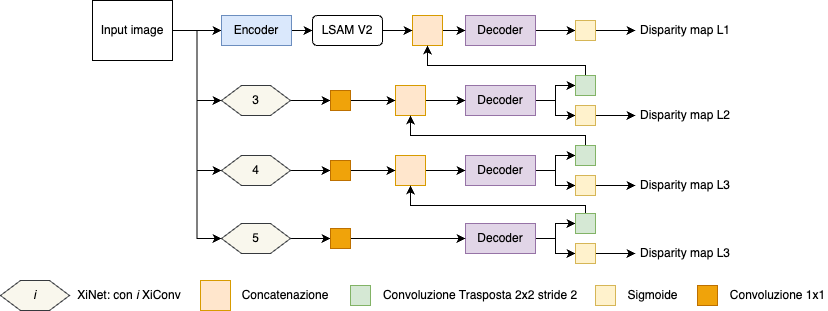

The diagram above was exported from draw.io. Its source (the exported page's mxGraphModel, read from the mxfile embedded in the PNG):
<mxGraphModel dx="1466" dy="843" grid="1" gridSize="10" guides="1" tooltips="1" connect="1" arrows="1" fold="1" page="1" pageScale="1" pageWidth="827" pageHeight="1169" math="0" shadow="0">
  <root>
    <mxCell id="0" />
    <mxCell id="1" parent="0" />
    <mxCell id="2" style="edgeStyle=orthogonalEdgeStyle;rounded=0;orthogonalLoop=1;jettySize=auto;html=1;exitX=1;exitY=0.5;exitDx=0;exitDy=0;entryX=0;entryY=0.5;entryDx=0;entryDy=0;" edge="1" source="3" target="30" parent="1">
      <mxGeometry relative="1" as="geometry" />
    </mxCell>
    <mxCell id="3" value="Decoder" style="rounded=0;whiteSpace=wrap;html=1;fillColor=#e1d5e7;strokeColor=#9673a6;" vertex="1" parent="1">
      <mxGeometry x="465" y="2555" width="70" height="30" as="geometry" />
    </mxCell>
    <mxCell id="4" style="edgeStyle=orthogonalEdgeStyle;rounded=0;orthogonalLoop=1;jettySize=auto;html=1;exitX=1;exitY=0.5;exitDx=0;exitDy=0;entryX=0;entryY=0.5;entryDx=0;entryDy=0;" edge="1" source="8" target="43" parent="1">
      <mxGeometry relative="1" as="geometry">
        <mxPoint x="221" y="2570" as="targetPoint" />
      </mxGeometry>
    </mxCell>
    <mxCell id="5" style="edgeStyle=orthogonalEdgeStyle;rounded=0;orthogonalLoop=1;jettySize=auto;html=1;exitX=1;exitY=0.5;exitDx=0;exitDy=0;entryX=0;entryY=0.5;entryDx=0;entryDy=0;" edge="1" source="8" target="35" parent="1">
      <mxGeometry relative="1" as="geometry" />
    </mxCell>
    <mxCell id="6" style="edgeStyle=orthogonalEdgeStyle;rounded=0;orthogonalLoop=1;jettySize=auto;html=1;exitX=1;exitY=0.5;exitDx=0;exitDy=0;entryX=0;entryY=0.5;entryDx=0;entryDy=0;" edge="1" source="8" target="39" parent="1">
      <mxGeometry relative="1" as="geometry" />
    </mxCell>
    <mxCell id="7" style="edgeStyle=orthogonalEdgeStyle;rounded=0;orthogonalLoop=1;jettySize=auto;html=1;exitX=1;exitY=0.5;exitDx=0;exitDy=0;entryX=0;entryY=0.5;entryDx=0;entryDy=0;" edge="1" source="8" target="53" parent="1">
      <mxGeometry relative="1" as="geometry" />
    </mxCell>
    <mxCell id="8" value="Input image" style="rounded=0;whiteSpace=wrap;html=1;" vertex="1" parent="1">
      <mxGeometry x="92" y="2540" width="80" height="60" as="geometry" />
    </mxCell>
    <mxCell id="9" style="edgeStyle=orthogonalEdgeStyle;rounded=0;orthogonalLoop=1;jettySize=auto;html=1;exitX=1;exitY=0.5;exitDx=0;exitDy=0;entryX=0;entryY=0.5;entryDx=0;entryDy=0;" edge="1" source="10" target="3" parent="1">
      <mxGeometry relative="1" as="geometry" />
    </mxCell>
    <mxCell id="10" value="" style="rounded=0;whiteSpace=wrap;html=1;fillColor=#ffe6cc;strokeColor=#d79b00;" vertex="1" parent="1">
      <mxGeometry x="412" y="2555" width="30" height="30" as="geometry" />
    </mxCell>
    <mxCell id="11" style="edgeStyle=orthogonalEdgeStyle;rounded=0;orthogonalLoop=1;jettySize=auto;html=1;exitX=1;exitY=0.5;exitDx=0;exitDy=0;entryX=0;entryY=0.5;entryDx=0;entryDy=0;" edge="1" source="13" target="28" parent="1">
      <mxGeometry relative="1" as="geometry" />
    </mxCell>
    <mxCell id="12" style="edgeStyle=orthogonalEdgeStyle;rounded=0;orthogonalLoop=1;jettySize=auto;html=1;exitX=1;exitY=0.5;exitDx=0;exitDy=0;entryX=0;entryY=0.5;entryDx=0;entryDy=0;" edge="1" source="13" target="26" parent="1">
      <mxGeometry relative="1" as="geometry" />
    </mxCell>
    <mxCell id="13" value="Decoder" style="rounded=0;whiteSpace=wrap;html=1;fillColor=#e1d5e7;strokeColor=#9673a6;" vertex="1" parent="1">
      <mxGeometry x="465" y="2625" width="70" height="30" as="geometry" />
    </mxCell>
    <mxCell id="14" style="edgeStyle=orthogonalEdgeStyle;rounded=0;orthogonalLoop=1;jettySize=auto;html=1;exitX=1;exitY=0.5;exitDx=0;exitDy=0;entryX=0;entryY=0.5;entryDx=0;entryDy=0;" edge="1" source="15" target="13" parent="1">
      <mxGeometry relative="1" as="geometry" />
    </mxCell>
    <mxCell id="15" value="" style="rounded=0;whiteSpace=wrap;html=1;fillColor=#ffe6cc;strokeColor=#d79b00;" vertex="1" parent="1">
      <mxGeometry x="395" y="2625" width="30" height="30" as="geometry" />
    </mxCell>
    <mxCell id="16" style="edgeStyle=orthogonalEdgeStyle;rounded=0;orthogonalLoop=1;jettySize=auto;html=1;exitX=1;exitY=0.5;exitDx=0;exitDy=0;entryX=0;entryY=0.5;entryDx=0;entryDy=0;" edge="1" source="18" target="24" parent="1">
      <mxGeometry relative="1" as="geometry" />
    </mxCell>
    <mxCell id="17" style="edgeStyle=orthogonalEdgeStyle;rounded=0;orthogonalLoop=1;jettySize=auto;html=1;exitX=1;exitY=0.5;exitDx=0;exitDy=0;entryX=0;entryY=0.5;entryDx=0;entryDy=0;" edge="1" source="18" target="22" parent="1">
      <mxGeometry relative="1" as="geometry" />
    </mxCell>
    <mxCell id="18" value="Decoder" style="rounded=0;whiteSpace=wrap;html=1;fillColor=#e1d5e7;strokeColor=#9673a6;" vertex="1" parent="1">
      <mxGeometry x="465" y="2695" width="70" height="30" as="geometry" />
    </mxCell>
    <mxCell id="19" style="edgeStyle=orthogonalEdgeStyle;rounded=0;orthogonalLoop=1;jettySize=auto;html=1;exitX=1;exitY=0.5;exitDx=0;exitDy=0;entryX=0;entryY=0.5;entryDx=0;entryDy=0;" edge="1" source="20" target="18" parent="1">
      <mxGeometry relative="1" as="geometry" />
    </mxCell>
    <mxCell id="20" value="" style="rounded=0;whiteSpace=wrap;html=1;fillColor=#ffe6cc;strokeColor=#d79b00;" vertex="1" parent="1">
      <mxGeometry x="395" y="2695" width="30" height="30" as="geometry" />
    </mxCell>
    <mxCell id="21" style="edgeStyle=orthogonalEdgeStyle;rounded=0;orthogonalLoop=1;jettySize=auto;html=1;exitX=0.5;exitY=0;exitDx=0;exitDy=0;entryX=0.5;entryY=1;entryDx=0;entryDy=0;" edge="1" source="22" target="15" parent="1">
      <mxGeometry relative="1" as="geometry">
        <Array as="points">
          <mxPoint x="585" y="2675" />
          <mxPoint x="410" y="2675" />
        </Array>
      </mxGeometry>
    </mxCell>
    <mxCell id="22" value="" style="whiteSpace=wrap;html=1;aspect=fixed;fillColor=#d5e8d4;strokeColor=#82b366;" vertex="1" parent="1">
      <mxGeometry x="575" y="2685" width="20" height="20" as="geometry" />
    </mxCell>
    <mxCell id="23" style="edgeStyle=orthogonalEdgeStyle;rounded=0;orthogonalLoop=1;jettySize=auto;html=1;exitX=1;exitY=0.5;exitDx=0;exitDy=0;entryX=0;entryY=0.5;entryDx=0;entryDy=0;" edge="1" source="24" target="33" parent="1">
      <mxGeometry relative="1" as="geometry" />
    </mxCell>
    <mxCell id="24" value="" style="whiteSpace=wrap;html=1;aspect=fixed;fillColor=#fff2cc;strokeColor=#d6b656;" vertex="1" parent="1">
      <mxGeometry x="575" y="2715" width="20" height="20" as="geometry" />
    </mxCell>
    <mxCell id="25" style="edgeStyle=orthogonalEdgeStyle;rounded=0;orthogonalLoop=1;jettySize=auto;html=1;exitX=0.5;exitY=0;exitDx=0;exitDy=0;entryX=0.5;entryY=1;entryDx=0;entryDy=0;" edge="1" source="26" target="10" parent="1">
      <mxGeometry relative="1" as="geometry">
        <Array as="points">
          <mxPoint x="585" y="2605" />
          <mxPoint x="427" y="2605" />
        </Array>
      </mxGeometry>
    </mxCell>
    <mxCell id="26" value="" style="whiteSpace=wrap;html=1;aspect=fixed;fillColor=#d5e8d4;strokeColor=#82b366;" vertex="1" parent="1">
      <mxGeometry x="575" y="2615" width="20" height="20" as="geometry" />
    </mxCell>
    <mxCell id="27" style="edgeStyle=orthogonalEdgeStyle;rounded=0;orthogonalLoop=1;jettySize=auto;html=1;exitX=1;exitY=0.5;exitDx=0;exitDy=0;entryX=0;entryY=0.5;entryDx=0;entryDy=0;" edge="1" source="28" target="32" parent="1">
      <mxGeometry relative="1" as="geometry" />
    </mxCell>
    <mxCell id="28" value="" style="whiteSpace=wrap;html=1;aspect=fixed;fillColor=#fff2cc;strokeColor=#d6b656;" vertex="1" parent="1">
      <mxGeometry x="575" y="2645" width="20" height="20" as="geometry" />
    </mxCell>
    <mxCell id="29" style="edgeStyle=orthogonalEdgeStyle;rounded=0;orthogonalLoop=1;jettySize=auto;html=1;exitX=1;exitY=0.5;exitDx=0;exitDy=0;entryX=0;entryY=0.5;entryDx=0;entryDy=0;" edge="1" source="30" target="31" parent="1">
      <mxGeometry relative="1" as="geometry" />
    </mxCell>
    <mxCell id="30" value="" style="whiteSpace=wrap;html=1;aspect=fixed;fillColor=#fff2cc;strokeColor=#d6b656;" vertex="1" parent="1">
      <mxGeometry x="575" y="2560" width="20" height="20" as="geometry" />
    </mxCell>
    <mxCell id="31" value="Disparity map L1" style="text;html=1;align=center;verticalAlign=middle;whiteSpace=wrap;rounded=0;" vertex="1" parent="1">
      <mxGeometry x="635" y="2555" width="100" height="30" as="geometry" />
    </mxCell>
    <mxCell id="32" value="Disparity map L2" style="text;html=1;align=center;verticalAlign=middle;whiteSpace=wrap;rounded=0;" vertex="1" parent="1">
      <mxGeometry x="635" y="2640" width="100" height="30" as="geometry" />
    </mxCell>
    <mxCell id="33" value="Disparity map L3" style="text;html=1;align=center;verticalAlign=middle;whiteSpace=wrap;rounded=0;" vertex="1" parent="1">
      <mxGeometry x="635" y="2710" width="100" height="30" as="geometry" />
    </mxCell>
    <mxCell id="34" style="edgeStyle=orthogonalEdgeStyle;rounded=0;orthogonalLoop=1;jettySize=auto;html=1;exitX=1;exitY=0.5;exitDx=0;exitDy=0;entryX=0;entryY=0.5;entryDx=0;entryDy=0;" edge="1" source="35" target="37" parent="1">
      <mxGeometry relative="1" as="geometry" />
    </mxCell>
    <mxCell id="35" value="3" style="shape=hexagon;perimeter=hexagonPerimeter2;whiteSpace=wrap;html=1;fixedSize=1;fillColor=#f9f7ed;strokeColor=#36393d;" vertex="1" parent="1">
      <mxGeometry x="221" y="2625" width="69" height="30" as="geometry" />
    </mxCell>
    <mxCell id="36" style="edgeStyle=orthogonalEdgeStyle;rounded=0;orthogonalLoop=1;jettySize=auto;html=1;exitX=1;exitY=0.5;exitDx=0;exitDy=0;entryX=0;entryY=0.5;entryDx=0;entryDy=0;" edge="1" source="37" target="15" parent="1">
      <mxGeometry relative="1" as="geometry" />
    </mxCell>
    <mxCell id="37" value="" style="whiteSpace=wrap;html=1;aspect=fixed;fillColor=#f0a30a;strokeColor=#BD7000;fontColor=#000000;" vertex="1" parent="1">
      <mxGeometry x="330" y="2630" width="20" height="20" as="geometry" />
    </mxCell>
    <mxCell id="38" style="edgeStyle=orthogonalEdgeStyle;rounded=0;orthogonalLoop=1;jettySize=auto;html=1;exitX=1;exitY=0.5;exitDx=0;exitDy=0;entryX=0;entryY=0.5;entryDx=0;entryDy=0;" edge="1" source="39" target="41" parent="1">
      <mxGeometry relative="1" as="geometry" />
    </mxCell>
    <mxCell id="39" value="4" style="shape=hexagon;perimeter=hexagonPerimeter2;whiteSpace=wrap;html=1;fixedSize=1;fillColor=#f9f7ed;strokeColor=#36393d;" vertex="1" parent="1">
      <mxGeometry x="221" y="2695" width="69" height="30" as="geometry" />
    </mxCell>
    <mxCell id="40" style="edgeStyle=orthogonalEdgeStyle;rounded=0;orthogonalLoop=1;jettySize=auto;html=1;exitX=1;exitY=0.5;exitDx=0;exitDy=0;entryX=0;entryY=0.5;entryDx=0;entryDy=0;" edge="1" source="41" target="20" parent="1">
      <mxGeometry relative="1" as="geometry" />
    </mxCell>
    <mxCell id="41" value="" style="whiteSpace=wrap;html=1;aspect=fixed;fillColor=#f0a30a;strokeColor=#BD7000;fontColor=#000000;" vertex="1" parent="1">
      <mxGeometry x="330" y="2700" width="20" height="20" as="geometry" />
    </mxCell>
    <mxCell id="42" style="edgeStyle=orthogonalEdgeStyle;rounded=0;orthogonalLoop=1;jettySize=auto;html=1;exitX=1;exitY=0.5;exitDx=0;exitDy=0;entryX=0;entryY=0.5;entryDx=0;entryDy=0;" edge="1" source="43" target="67" parent="1">
      <mxGeometry relative="1" as="geometry" />
    </mxCell>
    <mxCell id="43" value="Encoder" style="rounded=0;whiteSpace=wrap;html=1;fillColor=#dae8fc;strokeColor=#6c8ebf;" vertex="1" parent="1">
      <mxGeometry x="221" y="2555" width="70" height="30" as="geometry" />
    </mxCell>
    <mxCell id="44" style="edgeStyle=orthogonalEdgeStyle;rounded=0;orthogonalLoop=1;jettySize=auto;html=1;exitX=1;exitY=0.5;exitDx=0;exitDy=0;entryX=0;entryY=0.5;entryDx=0;entryDy=0;" edge="1" source="46" target="50" parent="1">
      <mxGeometry relative="1" as="geometry" />
    </mxCell>
    <mxCell id="45" style="edgeStyle=orthogonalEdgeStyle;rounded=0;orthogonalLoop=1;jettySize=auto;html=1;exitX=1;exitY=0.5;exitDx=0;exitDy=0;entryX=0;entryY=0.5;entryDx=0;entryDy=0;" edge="1" source="46" target="48" parent="1">
      <mxGeometry relative="1" as="geometry" />
    </mxCell>
    <mxCell id="46" value="Decoder" style="rounded=0;whiteSpace=wrap;html=1;fillColor=#e1d5e7;strokeColor=#9673a6;" vertex="1" parent="1">
      <mxGeometry x="465" y="2763" width="70" height="30" as="geometry" />
    </mxCell>
    <mxCell id="47" style="edgeStyle=orthogonalEdgeStyle;rounded=0;orthogonalLoop=1;jettySize=auto;html=1;exitX=0.5;exitY=0;exitDx=0;exitDy=0;entryX=0.5;entryY=1;entryDx=0;entryDy=0;" edge="1" source="48" target="20" parent="1">
      <mxGeometry relative="1" as="geometry">
        <Array as="points">
          <mxPoint x="585" y="2745" />
          <mxPoint x="410" y="2745" />
        </Array>
      </mxGeometry>
    </mxCell>
    <mxCell id="48" value="" style="whiteSpace=wrap;html=1;aspect=fixed;fillColor=#d5e8d4;strokeColor=#82b366;" vertex="1" parent="1">
      <mxGeometry x="575" y="2753" width="20" height="20" as="geometry" />
    </mxCell>
    <mxCell id="49" style="edgeStyle=orthogonalEdgeStyle;rounded=0;orthogonalLoop=1;jettySize=auto;html=1;exitX=1;exitY=0.5;exitDx=0;exitDy=0;entryX=0;entryY=0.5;entryDx=0;entryDy=0;" edge="1" source="50" target="51" parent="1">
      <mxGeometry relative="1" as="geometry" />
    </mxCell>
    <mxCell id="50" value="" style="whiteSpace=wrap;html=1;aspect=fixed;fillColor=#fff2cc;strokeColor=#d6b656;" vertex="1" parent="1">
      <mxGeometry x="575" y="2783" width="20" height="20" as="geometry" />
    </mxCell>
    <mxCell id="51" value="Disparity map L3" style="text;html=1;align=center;verticalAlign=middle;whiteSpace=wrap;rounded=0;" vertex="1" parent="1">
      <mxGeometry x="635" y="2778" width="100" height="30" as="geometry" />
    </mxCell>
    <mxCell id="52" style="edgeStyle=orthogonalEdgeStyle;rounded=0;orthogonalLoop=1;jettySize=auto;html=1;exitX=1;exitY=0.5;exitDx=0;exitDy=0;entryX=0;entryY=0.5;entryDx=0;entryDy=0;" edge="1" source="53" target="55" parent="1">
      <mxGeometry relative="1" as="geometry" />
    </mxCell>
    <mxCell id="53" value="5" style="shape=hexagon;perimeter=hexagonPerimeter2;whiteSpace=wrap;html=1;fixedSize=1;fillColor=#f9f7ed;strokeColor=#36393d;" vertex="1" parent="1">
      <mxGeometry x="221" y="2763" width="69" height="30" as="geometry" />
    </mxCell>
    <mxCell id="54" style="edgeStyle=orthogonalEdgeStyle;rounded=0;orthogonalLoop=1;jettySize=auto;html=1;exitX=1;exitY=0.5;exitDx=0;exitDy=0;entryX=0;entryY=0.5;entryDx=0;entryDy=0;" edge="1" source="55" target="46" parent="1">
      <mxGeometry relative="1" as="geometry" />
    </mxCell>
    <mxCell id="55" value="" style="whiteSpace=wrap;html=1;aspect=fixed;fillColor=#f0a30a;strokeColor=#BD7000;fontColor=#000000;" vertex="1" parent="1">
      <mxGeometry x="330" y="2768" width="20" height="20" as="geometry" />
    </mxCell>
    <mxCell id="56" value="" style="rounded=0;whiteSpace=wrap;html=1;fillColor=#ffe6cc;strokeColor=#d79b00;" vertex="1" parent="1">
      <mxGeometry x="200" y="2820" width="30" height="30" as="geometry" />
    </mxCell>
    <mxCell id="57" value="" style="whiteSpace=wrap;html=1;aspect=fixed;fillColor=#d5e8d4;strokeColor=#82b366;" vertex="1" parent="1">
      <mxGeometry x="350" y="2825" width="20" height="20" as="geometry" />
    </mxCell>
    <mxCell id="58" value="" style="whiteSpace=wrap;html=1;aspect=fixed;fillColor=#fff2cc;strokeColor=#d6b656;" vertex="1" parent="1">
      <mxGeometry x="595" y="2825" width="20" height="20" as="geometry" />
    </mxCell>
    <mxCell id="59" value="Convoluzione Trasposta 2x2 stride 2" style="text;html=1;align=center;verticalAlign=middle;whiteSpace=wrap;rounded=0;" vertex="1" parent="1">
      <mxGeometry x="380" y="2820" width="200" height="30" as="geometry" />
    </mxCell>
    <mxCell id="60" value="Sigmoide" style="text;html=1;align=center;verticalAlign=middle;whiteSpace=wrap;rounded=0;" vertex="1" parent="1">
      <mxGeometry x="625" y="2820" width="55" height="30" as="geometry" />
    </mxCell>
    <mxCell id="61" value="Concatenazione" style="text;html=1;align=center;verticalAlign=middle;whiteSpace=wrap;rounded=0;" vertex="1" parent="1">
      <mxGeometry x="240" y="2820" width="90" height="30" as="geometry" />
    </mxCell>
    <mxCell id="62" value="&lt;i&gt;i&lt;/i&gt;" style="shape=hexagon;perimeter=hexagonPerimeter2;whiteSpace=wrap;html=1;fixedSize=1;fillColor=#f9f7ed;strokeColor=#36393d;" vertex="1" parent="1">
      <mxGeometry y="2820" width="69" height="30" as="geometry" />
    </mxCell>
    <mxCell id="63" value="XiNet: con &lt;i&gt;i&lt;/i&gt; XiConv" style="text;html=1;align=center;verticalAlign=middle;whiteSpace=wrap;rounded=0;" vertex="1" parent="1">
      <mxGeometry x="69" y="2820" width="120" height="30" as="geometry" />
    </mxCell>
    <mxCell id="64" value="" style="whiteSpace=wrap;html=1;aspect=fixed;fillColor=#f0a30a;strokeColor=#BD7000;fontColor=#000000;" vertex="1" parent="1">
      <mxGeometry x="697" y="2825" width="20" height="20" as="geometry" />
    </mxCell>
    <mxCell id="65" value="Convoluzione 1x1" style="text;html=1;align=center;verticalAlign=middle;whiteSpace=wrap;rounded=0;" vertex="1" parent="1">
      <mxGeometry x="727" y="2820" width="100.5" height="30" as="geometry" />
    </mxCell>
    <mxCell id="66" style="edgeStyle=orthogonalEdgeStyle;rounded=0;orthogonalLoop=1;jettySize=auto;html=1;exitX=1;exitY=0.5;exitDx=0;exitDy=0;entryX=0;entryY=0.5;entryDx=0;entryDy=0;" edge="1" source="67" target="10" parent="1">
      <mxGeometry relative="1" as="geometry" />
    </mxCell>
    <mxCell id="67" value="LSAM V2" style="rounded=1;whiteSpace=wrap;html=1;" vertex="1" parent="1">
      <mxGeometry x="312" y="2555" width="70" height="30" as="geometry" />
    </mxCell>
  </root>
</mxGraphModel>